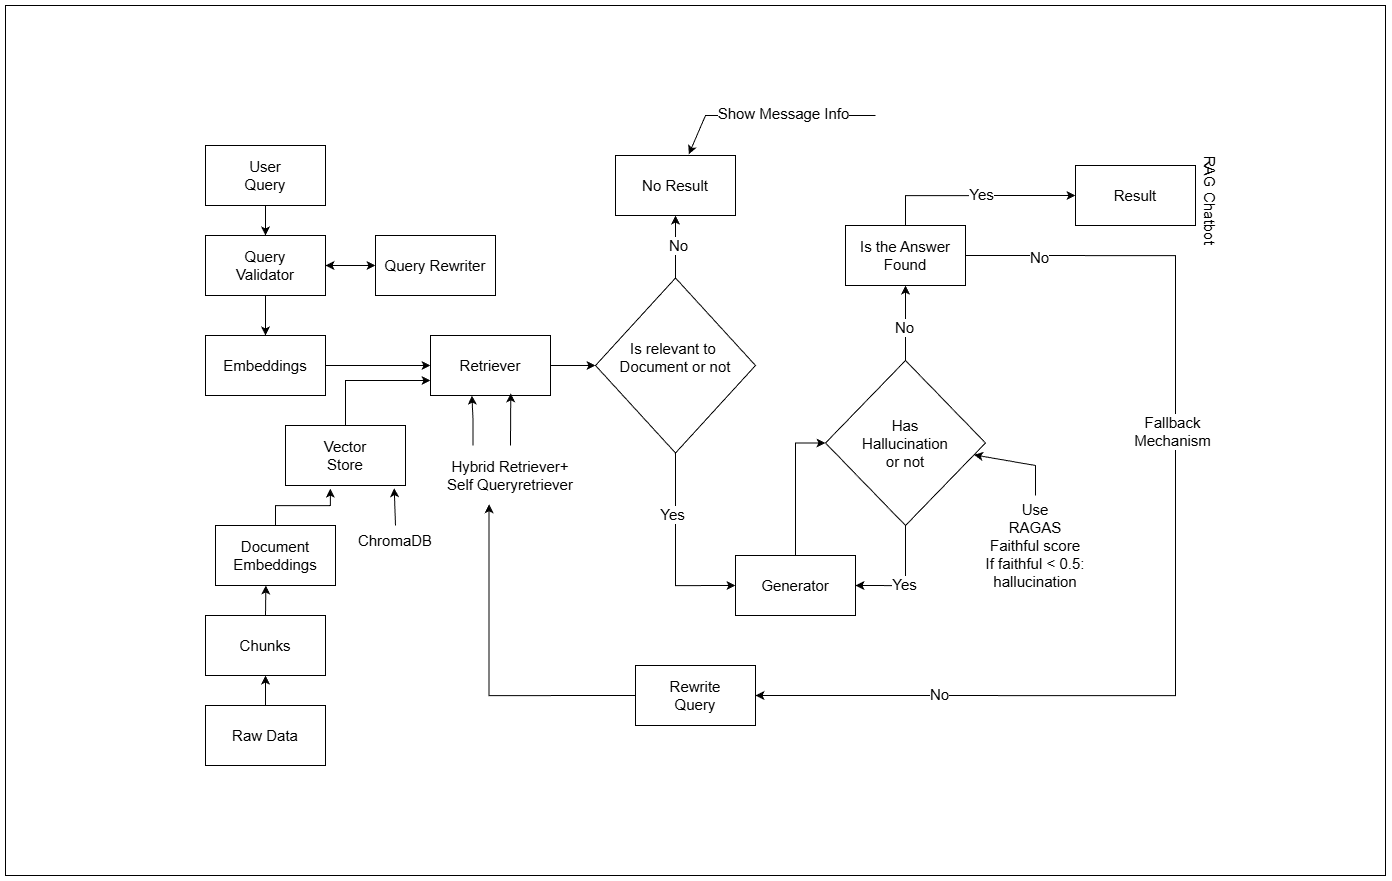

The diagram above was exported from draw.io. Its source (the exported page's mxGraphModel, read from the mxfile embedded in the PNG):
<mxGraphModel dx="3166" dy="2271" grid="1" gridSize="10" guides="1" tooltips="1" connect="1" arrows="1" fold="1" page="1" pageScale="1" pageWidth="850" pageHeight="1100" math="0" shadow="0">
  <root>
    <mxCell id="0" />
    <mxCell id="1" parent="0" />
    <mxCell id="T3zfrUvgwIG31knJOHV0-119" value="" style="rounded=0;whiteSpace=wrap;html=1;fillColor=light-dark(#FFFFFF,#000000);" vertex="1" parent="1">
      <mxGeometry x="-120" y="-80" width="1380" height="870" as="geometry" />
    </mxCell>
    <mxCell id="T3zfrUvgwIG31knJOHV0-12" style="edgeStyle=orthogonalEdgeStyle;rounded=0;orthogonalLoop=1;jettySize=auto;html=1;exitX=0.5;exitY=1;exitDx=0;exitDy=0;entryX=0.5;entryY=0;entryDx=0;entryDy=0;" edge="1" parent="1" source="T3zfrUvgwIG31knJOHV0-1" target="T3zfrUvgwIG31knJOHV0-2">
      <mxGeometry relative="1" as="geometry" />
    </mxCell>
    <mxCell id="T3zfrUvgwIG31knJOHV0-1" value="&lt;font style=&quot;font-size: 15px;&quot;&gt;User&lt;/font&gt;&lt;div&gt;&lt;font style=&quot;font-size: 15px;&quot;&gt;Query&lt;/font&gt;&lt;/div&gt;" style="rounded=0;whiteSpace=wrap;html=1;strokeColor=light-dark(#000000,#FFFFFF);" vertex="1" parent="1">
      <mxGeometry x="80" y="60" width="120" height="60" as="geometry" />
    </mxCell>
    <mxCell id="T3zfrUvgwIG31knJOHV0-11" style="edgeStyle=orthogonalEdgeStyle;rounded=0;orthogonalLoop=1;jettySize=auto;html=1;exitX=0.5;exitY=1;exitDx=0;exitDy=0;entryX=0.5;entryY=0;entryDx=0;entryDy=0;" edge="1" parent="1" source="T3zfrUvgwIG31knJOHV0-2" target="T3zfrUvgwIG31knJOHV0-3">
      <mxGeometry relative="1" as="geometry" />
    </mxCell>
    <mxCell id="T3zfrUvgwIG31knJOHV0-2" value="&lt;span style=&quot;font-size: 15px;&quot;&gt;Query&lt;/span&gt;&lt;div&gt;&lt;span style=&quot;font-size: 15px;&quot;&gt;Validator&lt;/span&gt;&lt;/div&gt;" style="rounded=0;whiteSpace=wrap;html=1;strokeColor=light-dark(#000000,#FFFFFF);" vertex="1" parent="1">
      <mxGeometry x="80" y="150" width="120" height="60" as="geometry" />
    </mxCell>
    <mxCell id="T3zfrUvgwIG31knJOHV0-10" style="edgeStyle=orthogonalEdgeStyle;rounded=0;orthogonalLoop=1;jettySize=auto;html=1;exitX=1;exitY=0.5;exitDx=0;exitDy=0;entryX=0;entryY=0.5;entryDx=0;entryDy=0;" edge="1" parent="1" source="T3zfrUvgwIG31knJOHV0-3" target="T3zfrUvgwIG31knJOHV0-4">
      <mxGeometry relative="1" as="geometry" />
    </mxCell>
    <mxCell id="T3zfrUvgwIG31knJOHV0-3" value="&lt;span style=&quot;font-size: 15px;&quot;&gt;Embeddings&lt;/span&gt;" style="rounded=0;whiteSpace=wrap;html=1;strokeColor=light-dark(#000000,#FFFFFF);" vertex="1" parent="1">
      <mxGeometry x="80" y="250" width="120" height="60" as="geometry" />
    </mxCell>
    <mxCell id="T3zfrUvgwIG31knJOHV0-89" style="edgeStyle=orthogonalEdgeStyle;rounded=0;orthogonalLoop=1;jettySize=auto;html=1;exitX=1;exitY=0.5;exitDx=0;exitDy=0;entryX=0;entryY=0.5;entryDx=0;entryDy=0;" edge="1" parent="1" source="T3zfrUvgwIG31knJOHV0-4" target="T3zfrUvgwIG31knJOHV0-29">
      <mxGeometry relative="1" as="geometry" />
    </mxCell>
    <mxCell id="T3zfrUvgwIG31knJOHV0-4" value="&lt;span style=&quot;font-size: 15px;&quot;&gt;Retriever&lt;/span&gt;" style="rounded=0;whiteSpace=wrap;html=1;strokeColor=light-dark(#000000,#FFFFFF);" vertex="1" parent="1">
      <mxGeometry x="305" y="250" width="120" height="60" as="geometry" />
    </mxCell>
    <mxCell id="T3zfrUvgwIG31knJOHV0-5" value="&lt;span style=&quot;font-size: 15px;&quot;&gt;Query&amp;nbsp;&lt;/span&gt;&lt;span style=&quot;font-size: 15px; background-color: transparent; color: light-dark(rgb(0, 0, 0), rgb(255, 255, 255));&quot;&gt;Rewriter&lt;/span&gt;" style="rounded=0;whiteSpace=wrap;html=1;strokeColor=light-dark(#000000,#FFFFFF);" vertex="1" parent="1">
      <mxGeometry x="250" y="150" width="120" height="60" as="geometry" />
    </mxCell>
    <mxCell id="T3zfrUvgwIG31knJOHV0-8" value="" style="endArrow=classic;startArrow=classic;html=1;rounded=0;entryX=0;entryY=0.5;entryDx=0;entryDy=0;exitX=1;exitY=0.5;exitDx=0;exitDy=0;" edge="1" parent="1" source="T3zfrUvgwIG31knJOHV0-2" target="T3zfrUvgwIG31knJOHV0-5">
      <mxGeometry width="50" height="50" relative="1" as="geometry">
        <mxPoint x="200" y="200" as="sourcePoint" />
        <mxPoint x="250" y="150" as="targetPoint" />
      </mxGeometry>
    </mxCell>
    <mxCell id="T3zfrUvgwIG31knJOHV0-16" style="edgeStyle=orthogonalEdgeStyle;rounded=0;orthogonalLoop=1;jettySize=auto;html=1;exitX=0.5;exitY=0;exitDx=0;exitDy=0;entryX=0;entryY=0.75;entryDx=0;entryDy=0;" edge="1" parent="1" source="T3zfrUvgwIG31knJOHV0-13" target="T3zfrUvgwIG31knJOHV0-4">
      <mxGeometry relative="1" as="geometry" />
    </mxCell>
    <mxCell id="T3zfrUvgwIG31knJOHV0-13" value="&lt;span style=&quot;font-size: 15px;&quot;&gt;Vector&lt;/span&gt;&lt;div&gt;&lt;span style=&quot;font-size: 15px;&quot;&gt;Store&lt;/span&gt;&lt;/div&gt;" style="rounded=0;whiteSpace=wrap;html=1;strokeColor=light-dark(#000000,#FFFFFF);" vertex="1" parent="1">
      <mxGeometry x="160" y="340" width="120" height="60" as="geometry" />
    </mxCell>
    <mxCell id="T3zfrUvgwIG31knJOHV0-14" value="&lt;span style=&quot;font-size: 15px;&quot;&gt;Document&lt;/span&gt;&lt;div&gt;&lt;span style=&quot;font-size: 15px;&quot;&gt;Embeddings&lt;/span&gt;&lt;/div&gt;" style="rounded=0;whiteSpace=wrap;html=1;strokeColor=light-dark(#000000,#FFFFFF);" vertex="1" parent="1">
      <mxGeometry x="90" y="440" width="120" height="60" as="geometry" />
    </mxCell>
    <mxCell id="T3zfrUvgwIG31knJOHV0-15" style="edgeStyle=orthogonalEdgeStyle;rounded=0;orthogonalLoop=1;jettySize=auto;html=1;exitX=0.5;exitY=0;exitDx=0;exitDy=0;entryX=0.373;entryY=1.053;entryDx=0;entryDy=0;entryPerimeter=0;" edge="1" parent="1" source="T3zfrUvgwIG31knJOHV0-14" target="T3zfrUvgwIG31knJOHV0-13">
      <mxGeometry relative="1" as="geometry" />
    </mxCell>
    <mxCell id="T3zfrUvgwIG31knJOHV0-19" style="edgeStyle=orthogonalEdgeStyle;rounded=0;orthogonalLoop=1;jettySize=auto;html=1;exitX=0.5;exitY=0;exitDx=0;exitDy=0;" edge="1" parent="1" source="T3zfrUvgwIG31knJOHV0-17">
      <mxGeometry relative="1" as="geometry">
        <mxPoint x="140.3809523809523" y="500.0000000000001" as="targetPoint" />
      </mxGeometry>
    </mxCell>
    <mxCell id="T3zfrUvgwIG31knJOHV0-17" value="&lt;span style=&quot;font-size: 15px;&quot;&gt;Chunks&lt;/span&gt;" style="rounded=0;whiteSpace=wrap;html=1;strokeColor=light-dark(#000000,#FFFFFF);" vertex="1" parent="1">
      <mxGeometry x="80" y="530" width="120" height="60" as="geometry" />
    </mxCell>
    <mxCell id="T3zfrUvgwIG31knJOHV0-21" style="edgeStyle=orthogonalEdgeStyle;rounded=0;orthogonalLoop=1;jettySize=auto;html=1;exitX=0.5;exitY=0;exitDx=0;exitDy=0;entryX=0.5;entryY=1;entryDx=0;entryDy=0;" edge="1" parent="1" source="T3zfrUvgwIG31knJOHV0-20" target="T3zfrUvgwIG31knJOHV0-17">
      <mxGeometry relative="1" as="geometry" />
    </mxCell>
    <mxCell id="T3zfrUvgwIG31knJOHV0-20" value="&lt;span style=&quot;font-size: 15px;&quot;&gt;Raw Data&lt;/span&gt;" style="rounded=0;whiteSpace=wrap;html=1;strokeColor=light-dark(#000000,#FFFFFF);" vertex="1" parent="1">
      <mxGeometry x="80" y="620" width="120" height="60" as="geometry" />
    </mxCell>
    <mxCell id="T3zfrUvgwIG31knJOHV0-23" value="&lt;span style=&quot;font-size: 15px;&quot;&gt;Rewrite&lt;/span&gt;&lt;div&gt;&lt;span style=&quot;font-size: 15px;&quot;&gt;Query&lt;/span&gt;&lt;/div&gt;" style="rounded=0;whiteSpace=wrap;html=1;strokeColor=light-dark(#000000,#FFFFFF);" vertex="1" parent="1">
      <mxGeometry x="510" y="580" width="120" height="60" as="geometry" />
    </mxCell>
    <mxCell id="T3zfrUvgwIG31knJOHV0-24" value="&lt;span style=&quot;font-size: 15px;&quot;&gt;No Result&lt;/span&gt;" style="rounded=0;whiteSpace=wrap;html=1;strokeColor=light-dark(#000000,#FFFFFF);" vertex="1" parent="1">
      <mxGeometry x="490" y="70" width="120" height="60" as="geometry" />
    </mxCell>
    <mxCell id="T3zfrUvgwIG31knJOHV0-25" value="&lt;span style=&quot;font-size: 15px;&quot;&gt;Resul&lt;/span&gt;&lt;span style=&quot;font-size: 15px; background-color: transparent; color: light-dark(rgb(0, 0, 0), rgb(255, 255, 255));&quot;&gt;t&lt;/span&gt;" style="rounded=0;whiteSpace=wrap;html=1;strokeColor=light-dark(#000000,#FFFFFF);" vertex="1" parent="1">
      <mxGeometry x="950" y="80" width="120" height="60" as="geometry" />
    </mxCell>
    <mxCell id="T3zfrUvgwIG31knJOHV0-87" style="edgeStyle=orthogonalEdgeStyle;rounded=0;orthogonalLoop=1;jettySize=auto;html=1;exitX=0.5;exitY=0;exitDx=0;exitDy=0;entryX=0;entryY=0.5;entryDx=0;entryDy=0;" edge="1" parent="1" source="T3zfrUvgwIG31knJOHV0-26" target="T3zfrUvgwIG31knJOHV0-38">
      <mxGeometry relative="1" as="geometry" />
    </mxCell>
    <mxCell id="T3zfrUvgwIG31knJOHV0-26" value="&lt;span style=&quot;font-size: 15px;&quot;&gt;Generator&lt;/span&gt;" style="rounded=0;whiteSpace=wrap;html=1;strokeColor=light-dark(#000000,#FFFFFF);" vertex="1" parent="1">
      <mxGeometry x="610" y="470" width="120" height="60" as="geometry" />
    </mxCell>
    <mxCell id="T3zfrUvgwIG31knJOHV0-95" style="edgeStyle=orthogonalEdgeStyle;rounded=0;orthogonalLoop=1;jettySize=auto;html=1;exitX=0.5;exitY=0;exitDx=0;exitDy=0;entryX=0;entryY=0.5;entryDx=0;entryDy=0;" edge="1" parent="1" source="T3zfrUvgwIG31knJOHV0-28" target="T3zfrUvgwIG31knJOHV0-25">
      <mxGeometry relative="1" as="geometry" />
    </mxCell>
    <mxCell id="T3zfrUvgwIG31knJOHV0-96" value="&lt;font style=&quot;font-size: 15px;&quot;&gt;Yes&lt;/font&gt;" style="edgeLabel;html=1;align=center;verticalAlign=middle;resizable=0;points=[];" vertex="1" connectable="0" parent="T3zfrUvgwIG31knJOHV0-95">
      <mxGeometry x="0.0343" y="2" relative="1" as="geometry">
        <mxPoint as="offset" />
      </mxGeometry>
    </mxCell>
    <mxCell id="T3zfrUvgwIG31knJOHV0-111" style="edgeStyle=orthogonalEdgeStyle;rounded=0;orthogonalLoop=1;jettySize=auto;html=1;exitX=1;exitY=0.5;exitDx=0;exitDy=0;entryX=1;entryY=0.5;entryDx=0;entryDy=0;" edge="1" parent="1" source="T3zfrUvgwIG31knJOHV0-28" target="T3zfrUvgwIG31knJOHV0-23">
      <mxGeometry relative="1" as="geometry">
        <Array as="points">
          <mxPoint x="1050" y="170" />
          <mxPoint x="1050" y="610" />
        </Array>
      </mxGeometry>
    </mxCell>
    <mxCell id="T3zfrUvgwIG31knJOHV0-112" value="&lt;font style=&quot;font-size: 15px;&quot;&gt;No&lt;/font&gt;" style="edgeLabel;html=1;align=center;verticalAlign=middle;resizable=0;points=[];" vertex="1" connectable="0" parent="T3zfrUvgwIG31knJOHV0-111">
      <mxGeometry x="-0.8642" y="-1" relative="1" as="geometry">
        <mxPoint as="offset" />
      </mxGeometry>
    </mxCell>
    <mxCell id="T3zfrUvgwIG31knJOHV0-113" value="&lt;font style=&quot;font-size: 15px;&quot;&gt;No&lt;/font&gt;" style="edgeLabel;html=1;align=center;verticalAlign=middle;resizable=0;points=[];" vertex="1" connectable="0" parent="T3zfrUvgwIG31knJOHV0-111">
      <mxGeometry x="0.6587" y="-2" relative="1" as="geometry">
        <mxPoint as="offset" />
      </mxGeometry>
    </mxCell>
    <mxCell id="T3zfrUvgwIG31knJOHV0-117" value="&lt;font style=&quot;font-size: 15px;&quot;&gt;Fallback&lt;/font&gt;&lt;div&gt;&lt;font style=&quot;font-size: 15px;&quot;&gt;Mechanism&lt;/font&gt;&lt;/div&gt;" style="edgeLabel;html=1;align=center;verticalAlign=middle;resizable=0;points=[];" vertex="1" connectable="0" parent="T3zfrUvgwIG31knJOHV0-111">
      <mxGeometry x="-0.282" y="-4" relative="1" as="geometry">
        <mxPoint as="offset" />
      </mxGeometry>
    </mxCell>
    <mxCell id="T3zfrUvgwIG31knJOHV0-28" value="&lt;span style=&quot;font-size: 15px;&quot;&gt;Is the Answer Found&lt;/span&gt;" style="rounded=0;whiteSpace=wrap;html=1;strokeColor=light-dark(#000000,#FFFFFF);" vertex="1" parent="1">
      <mxGeometry x="720" y="140" width="120" height="60" as="geometry" />
    </mxCell>
    <mxCell id="T3zfrUvgwIG31knJOHV0-30" value="" style="edgeStyle=orthogonalEdgeStyle;rounded=0;orthogonalLoop=1;jettySize=auto;html=1;" edge="1" parent="1" source="T3zfrUvgwIG31knJOHV0-29" target="T3zfrUvgwIG31knJOHV0-24">
      <mxGeometry relative="1" as="geometry" />
    </mxCell>
    <mxCell id="T3zfrUvgwIG31knJOHV0-90" value="No" style="edgeLabel;html=1;align=center;verticalAlign=middle;resizable=0;points=[];fontSize=15;" vertex="1" connectable="0" parent="T3zfrUvgwIG31knJOHV0-30">
      <mxGeometry x="0.0739" y="-2" relative="1" as="geometry">
        <mxPoint as="offset" />
      </mxGeometry>
    </mxCell>
    <mxCell id="T3zfrUvgwIG31knJOHV0-85" style="edgeStyle=orthogonalEdgeStyle;rounded=0;orthogonalLoop=1;jettySize=auto;html=1;exitX=0.5;exitY=1;exitDx=0;exitDy=0;entryX=0;entryY=0.5;entryDx=0;entryDy=0;" edge="1" parent="1" source="T3zfrUvgwIG31knJOHV0-29" target="T3zfrUvgwIG31knJOHV0-26">
      <mxGeometry relative="1" as="geometry" />
    </mxCell>
    <mxCell id="T3zfrUvgwIG31knJOHV0-91" value="&lt;font style=&quot;font-size: 15px;&quot;&gt;Yes&lt;/font&gt;" style="edgeLabel;html=1;align=center;verticalAlign=middle;resizable=0;points=[];" vertex="1" connectable="0" parent="T3zfrUvgwIG31knJOHV0-85">
      <mxGeometry x="-0.3802" y="-4" relative="1" as="geometry">
        <mxPoint as="offset" />
      </mxGeometry>
    </mxCell>
    <mxCell id="T3zfrUvgwIG31knJOHV0-29" value="&lt;font style=&quot;font-size: 15px;&quot;&gt;Is relevant to&amp;nbsp;&lt;/font&gt;&lt;div&gt;&lt;font style=&quot;font-size: 15px;&quot;&gt;Do&lt;span style=&quot;background-color: transparent; color: light-dark(rgb(0, 0, 0), rgb(255, 255, 255));&quot;&gt;cument or not&lt;/span&gt;&lt;/font&gt;&lt;div&gt;&lt;div&gt;&lt;div&gt;&lt;br&gt;&lt;/div&gt;&lt;/div&gt;&lt;/div&gt;&lt;/div&gt;" style="rhombus;whiteSpace=wrap;html=1;" vertex="1" parent="1">
      <mxGeometry x="470" y="192.5" width="160" height="175" as="geometry" />
    </mxCell>
    <mxCell id="T3zfrUvgwIG31knJOHV0-86" style="edgeStyle=orthogonalEdgeStyle;rounded=0;orthogonalLoop=1;jettySize=auto;html=1;exitX=0.5;exitY=1;exitDx=0;exitDy=0;entryX=1;entryY=0.5;entryDx=0;entryDy=0;" edge="1" parent="1" source="T3zfrUvgwIG31knJOHV0-38" target="T3zfrUvgwIG31knJOHV0-26">
      <mxGeometry relative="1" as="geometry" />
    </mxCell>
    <mxCell id="T3zfrUvgwIG31knJOHV0-92" value="&lt;font style=&quot;font-size: 15px;&quot;&gt;Yes&lt;/font&gt;" style="edgeLabel;html=1;align=center;verticalAlign=middle;resizable=0;points=[];" vertex="1" connectable="0" parent="T3zfrUvgwIG31knJOHV0-86">
      <mxGeometry x="0.1268" y="-2" relative="1" as="geometry">
        <mxPoint as="offset" />
      </mxGeometry>
    </mxCell>
    <mxCell id="T3zfrUvgwIG31knJOHV0-94" style="edgeStyle=orthogonalEdgeStyle;rounded=0;orthogonalLoop=1;jettySize=auto;html=1;exitX=0.5;exitY=0;exitDx=0;exitDy=0;entryX=0.5;entryY=1;entryDx=0;entryDy=0;" edge="1" parent="1" source="T3zfrUvgwIG31knJOHV0-38" target="T3zfrUvgwIG31knJOHV0-28">
      <mxGeometry relative="1" as="geometry" />
    </mxCell>
    <mxCell id="T3zfrUvgwIG31knJOHV0-97" value="&lt;font style=&quot;font-size: 15px;&quot;&gt;No&lt;/font&gt;" style="edgeLabel;html=1;align=center;verticalAlign=middle;resizable=0;points=[];" vertex="1" connectable="0" parent="T3zfrUvgwIG31knJOHV0-94">
      <mxGeometry x="-0.0857" y="2" relative="1" as="geometry">
        <mxPoint y="-1" as="offset" />
      </mxGeometry>
    </mxCell>
    <mxCell id="T3zfrUvgwIG31knJOHV0-38" value="&lt;div&gt;&lt;div&gt;&lt;div&gt;&lt;font style=&quot;font-size: 15px;&quot;&gt;Has&lt;/font&gt;&lt;/div&gt;&lt;div&gt;&lt;font style=&quot;font-size: 15px;&quot;&gt;Hallucination&lt;/font&gt;&lt;/div&gt;&lt;div&gt;&lt;font style=&quot;font-size: 15px;&quot;&gt;or not&lt;/font&gt;&lt;/div&gt;&lt;/div&gt;&lt;/div&gt;" style="rhombus;whiteSpace=wrap;html=1;" vertex="1" parent="1">
      <mxGeometry x="700" y="275" width="160" height="165" as="geometry" />
    </mxCell>
    <mxCell id="T3zfrUvgwIG31knJOHV0-98" value="" style="endArrow=classic;html=1;rounded=0;entryX=0.611;entryY=-0.021;entryDx=0;entryDy=0;entryPerimeter=0;" edge="1" parent="1" target="T3zfrUvgwIG31knJOHV0-24">
      <mxGeometry width="50" height="50" relative="1" as="geometry">
        <mxPoint x="750" y="30" as="sourcePoint" />
        <mxPoint x="700" y="20" as="targetPoint" />
        <Array as="points">
          <mxPoint x="580" y="30" />
        </Array>
      </mxGeometry>
    </mxCell>
    <mxCell id="T3zfrUvgwIG31knJOHV0-99" value="&lt;font style=&quot;font-size: 15px;&quot;&gt;Show Message Info&lt;/font&gt;" style="edgeLabel;html=1;align=center;verticalAlign=middle;resizable=0;points=[];" vertex="1" connectable="0" parent="T3zfrUvgwIG31knJOHV0-98">
      <mxGeometry x="-0.1164" y="-3" relative="1" as="geometry">
        <mxPoint as="offset" />
      </mxGeometry>
    </mxCell>
    <mxCell id="T3zfrUvgwIG31knJOHV0-100" value="&lt;font style=&quot;font-size: 15px;&quot;&gt;ChromaDB&lt;/font&gt;" style="text;html=1;whiteSpace=wrap;strokeColor=none;fillColor=none;align=center;verticalAlign=middle;rounded=0;" vertex="1" parent="1">
      <mxGeometry x="240" y="440" width="60" height="30" as="geometry" />
    </mxCell>
    <mxCell id="T3zfrUvgwIG31knJOHV0-106" style="edgeStyle=orthogonalEdgeStyle;rounded=0;orthogonalLoop=1;jettySize=auto;html=1;exitX=0.5;exitY=0;exitDx=0;exitDy=0;entryX=0.906;entryY=1.045;entryDx=0;entryDy=0;entryPerimeter=0;" edge="1" parent="1" source="T3zfrUvgwIG31knJOHV0-100" target="T3zfrUvgwIG31knJOHV0-13">
      <mxGeometry relative="1" as="geometry" />
    </mxCell>
    <mxCell id="T3zfrUvgwIG31knJOHV0-107" value="&lt;span style=&quot;font-size: 15px;&quot;&gt;Hybrid Retriever+&lt;/span&gt;&lt;div&gt;&lt;span style=&quot;font-size: 15px;&quot;&gt;Self Queryretriever&lt;/span&gt;&lt;/div&gt;" style="text;html=1;whiteSpace=wrap;strokeColor=none;fillColor=none;align=center;verticalAlign=middle;rounded=0;" vertex="1" parent="1">
      <mxGeometry x="310" y="360" width="150" height="60" as="geometry" />
    </mxCell>
    <mxCell id="T3zfrUvgwIG31knJOHV0-108" style="edgeStyle=orthogonalEdgeStyle;rounded=0;orthogonalLoop=1;jettySize=auto;html=1;exitX=0.25;exitY=0;exitDx=0;exitDy=0;entryX=0.345;entryY=1.002;entryDx=0;entryDy=0;entryPerimeter=0;" edge="1" parent="1" source="T3zfrUvgwIG31knJOHV0-107" target="T3zfrUvgwIG31knJOHV0-4">
      <mxGeometry relative="1" as="geometry" />
    </mxCell>
    <mxCell id="T3zfrUvgwIG31knJOHV0-109" style="edgeStyle=orthogonalEdgeStyle;rounded=0;orthogonalLoop=1;jettySize=auto;html=1;exitX=0.5;exitY=0;exitDx=0;exitDy=0;entryX=0.669;entryY=0.964;entryDx=0;entryDy=0;entryPerimeter=0;" edge="1" parent="1" source="T3zfrUvgwIG31knJOHV0-107" target="T3zfrUvgwIG31knJOHV0-4">
      <mxGeometry relative="1" as="geometry" />
    </mxCell>
    <mxCell id="T3zfrUvgwIG31knJOHV0-110" style="edgeStyle=orthogonalEdgeStyle;rounded=0;orthogonalLoop=1;jettySize=auto;html=1;exitX=0;exitY=0.5;exitDx=0;exitDy=0;entryX=0.357;entryY=0.979;entryDx=0;entryDy=0;entryPerimeter=0;" edge="1" parent="1" source="T3zfrUvgwIG31knJOHV0-23" target="T3zfrUvgwIG31knJOHV0-107">
      <mxGeometry relative="1" as="geometry" />
    </mxCell>
    <mxCell id="T3zfrUvgwIG31knJOHV0-114" value="&lt;span style=&quot;font-size: 15px;&quot;&gt;Use&lt;/span&gt;&lt;div&gt;&lt;span style=&quot;font-size: 15px;&quot;&gt;RAGAS&lt;/span&gt;&lt;div&gt;&lt;span style=&quot;font-size: 15px;&quot;&gt;Faithful score&lt;/span&gt;&lt;/div&gt;&lt;div&gt;&lt;span style=&quot;font-size: 15px;&quot;&gt;If faithful &amp;lt; 0.5: hallucination&lt;/span&gt;&lt;/div&gt;&lt;/div&gt;" style="text;html=1;whiteSpace=wrap;strokeColor=none;fillColor=none;align=center;verticalAlign=middle;rounded=0;" vertex="1" parent="1">
      <mxGeometry x="830" y="410" width="160" height="100" as="geometry" />
    </mxCell>
    <mxCell id="T3zfrUvgwIG31knJOHV0-116" value="" style="endArrow=classic;html=1;rounded=0;" edge="1" parent="1" target="T3zfrUvgwIG31knJOHV0-38">
      <mxGeometry width="50" height="50" relative="1" as="geometry">
        <mxPoint x="910" y="410" as="sourcePoint" />
        <mxPoint x="950" y="300" as="targetPoint" />
        <Array as="points">
          <mxPoint x="910" y="380" />
        </Array>
      </mxGeometry>
    </mxCell>
    <mxCell id="T3zfrUvgwIG31knJOHV0-118" value="&lt;font style=&quot;font-size: 15px;&quot;&gt;RAG Chatbot&lt;/font&gt;" style="text;html=1;whiteSpace=wrap;strokeColor=none;fillColor=none;align=center;verticalAlign=middle;rounded=0;rotation=90;" vertex="1" parent="1">
      <mxGeometry x="1020" y="100" width="130" height="30" as="geometry" />
    </mxCell>
  </root>
</mxGraphModel>